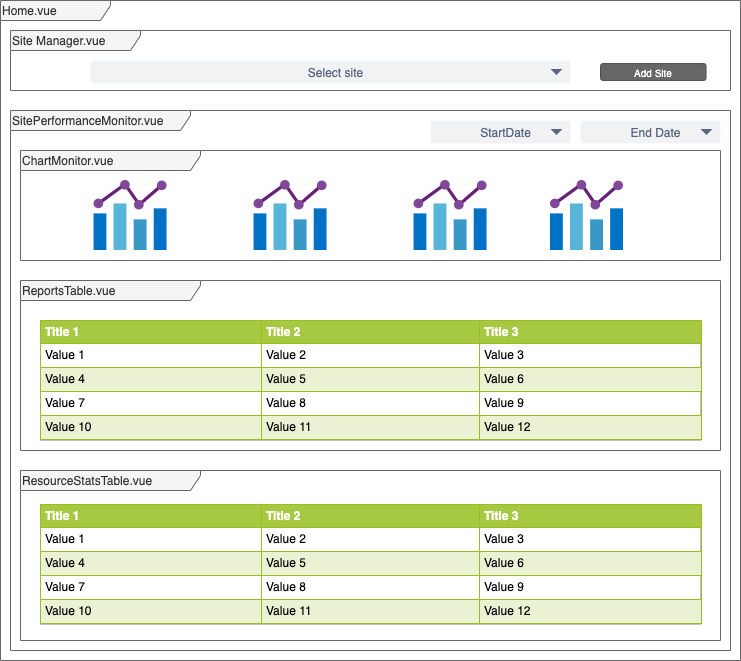

The diagram above was exported from draw.io. Its source (the exported page's mxGraphModel, read from the mxfile embedded in the PNG):
<mxGraphModel dx="946" dy="591" grid="1" gridSize="10" guides="1" tooltips="1" connect="1" arrows="1" fold="1" page="1" pageScale="1" pageWidth="827" pageHeight="1169" math="0" shadow="0">
  <root>
    <mxCell id="HS-G4yB3AuxCjQ4kdFbu-0" />
    <mxCell id="HS-G4yB3AuxCjQ4kdFbu-1" parent="HS-G4yB3AuxCjQ4kdFbu-0" />
    <mxCell id="HS-G4yB3AuxCjQ4kdFbu-2" value="Home.vue" style="shape=umlFrame;whiteSpace=wrap;html=1;width=110;height=20;swimlaneFillColor=#FFFFFF;fillColor=#f5f5f5;strokeColor=#666666;fontColor=#333333;align=left;" parent="HS-G4yB3AuxCjQ4kdFbu-1" vertex="1">
      <mxGeometry x="44" y="80" width="740" height="660" as="geometry" />
    </mxCell>
    <mxCell id="HS-G4yB3AuxCjQ4kdFbu-5" value="SitePerformanceMonitor.vue" style="shape=umlFrame;whiteSpace=wrap;html=1;width=180;height=20;swimlaneFillColor=#FFFFFF;fillColor=#f5f5f5;strokeColor=#666666;fontColor=#333333;align=left;" parent="HS-G4yB3AuxCjQ4kdFbu-1" vertex="1">
      <mxGeometry x="54" y="190" width="720" height="540" as="geometry" />
    </mxCell>
    <mxCell id="HS-G4yB3AuxCjQ4kdFbu-6" value="Site Manager.vue" style="shape=umlFrame;whiteSpace=wrap;html=1;width=130;height=20;swimlaneFillColor=#FFFFFF;fillColor=#f5f5f5;strokeColor=#666666;fontColor=#333333;align=left;" parent="HS-G4yB3AuxCjQ4kdFbu-1" vertex="1">
      <mxGeometry x="54" y="110" width="720" height="60" as="geometry" />
    </mxCell>
    <mxCell id="HS-G4yB3AuxCjQ4kdFbu-7" value="ChartMonitor.vue" style="shape=umlFrame;whiteSpace=wrap;html=1;width=180;height=20;swimlaneFillColor=#FFFFFF;fillColor=#f5f5f5;strokeColor=#666666;fontColor=#333333;align=left;" parent="HS-G4yB3AuxCjQ4kdFbu-1" vertex="1">
      <mxGeometry x="64" y="230" width="700" height="110" as="geometry" />
    </mxCell>
    <mxCell id="HS-G4yB3AuxCjQ4kdFbu-8" value="" style="aspect=fixed;html=1;points=[];align=center;image;fontSize=12;image=img/lib/mscae/Chart.svg;fillColor=#FFFFFF;gradientColor=none;" parent="HS-G4yB3AuxCjQ4kdFbu-1" vertex="1">
      <mxGeometry x="137.54" y="260" width="72.92" height="70" as="geometry" />
    </mxCell>
    <mxCell id="HS-G4yB3AuxCjQ4kdFbu-9" value="" style="aspect=fixed;html=1;points=[];align=center;image;fontSize=12;image=img/lib/mscae/Chart.svg;fillColor=#FFFFFF;gradientColor=none;" parent="HS-G4yB3AuxCjQ4kdFbu-1" vertex="1">
      <mxGeometry x="297.54" y="260" width="72.92" height="70" as="geometry" />
    </mxCell>
    <mxCell id="HS-G4yB3AuxCjQ4kdFbu-10" value="" style="aspect=fixed;html=1;points=[];align=center;image;fontSize=12;image=img/lib/mscae/Chart.svg;fillColor=#FFFFFF;gradientColor=none;" parent="HS-G4yB3AuxCjQ4kdFbu-1" vertex="1">
      <mxGeometry x="457.54" y="260" width="72.92" height="70" as="geometry" />
    </mxCell>
    <mxCell id="HS-G4yB3AuxCjQ4kdFbu-11" value="" style="aspect=fixed;html=1;points=[];align=center;image;fontSize=12;image=img/lib/mscae/Chart.svg;fillColor=#FFFFFF;gradientColor=none;" parent="HS-G4yB3AuxCjQ4kdFbu-1" vertex="1">
      <mxGeometry x="594" y="260" width="72.92" height="70" as="geometry" />
    </mxCell>
    <mxCell id="HS-G4yB3AuxCjQ4kdFbu-41" value="ReportsTable.vue" style="shape=umlFrame;whiteSpace=wrap;html=1;width=180;height=20;swimlaneFillColor=#FFFFFF;fillColor=#f5f5f5;strokeColor=#666666;fontColor=#333333;align=left;" parent="HS-G4yB3AuxCjQ4kdFbu-1" vertex="1">
      <mxGeometry x="64" y="360" width="700" height="170" as="geometry" />
    </mxCell>
    <mxCell id="HS-G4yB3AuxCjQ4kdFbu-40" value="&lt;table border=&quot;1&quot; width=&quot;100%&quot; height=&quot;100%&quot; cellpadding=&quot;4&quot; style=&quot;width:100%;height:100%;border-collapse:collapse;&quot;&gt;&lt;tr style=&quot;background-color:#A7C942;color:#ffffff;border:1px solid #98bf21;&quot;&gt;&lt;th align=&quot;left&quot;&gt;Title 1&lt;/th&gt;&lt;th align=&quot;left&quot;&gt;Title 2&lt;/th&gt;&lt;th align=&quot;left&quot;&gt;Title 3&lt;/th&gt;&lt;/tr&gt;&lt;tr style=&quot;border:1px solid #98bf21;&quot;&gt;&lt;td&gt;Value 1&lt;/td&gt;&lt;td&gt;Value 2&lt;/td&gt;&lt;td&gt;Value 3&lt;/td&gt;&lt;/tr&gt;&lt;tr style=&quot;background-color:#EAF2D3;border:1px solid #98bf21;&quot;&gt;&lt;td&gt;Value 4&lt;/td&gt;&lt;td&gt;Value 5&lt;/td&gt;&lt;td&gt;Value 6&lt;/td&gt;&lt;/tr&gt;&lt;tr style=&quot;border:1px solid #98bf21;&quot;&gt;&lt;td&gt;Value 7&lt;/td&gt;&lt;td&gt;Value 8&lt;/td&gt;&lt;td&gt;Value 9&lt;/td&gt;&lt;/tr&gt;&lt;tr style=&quot;background-color:#EAF2D3;border:1px solid #98bf21;&quot;&gt;&lt;td&gt;Value 10&lt;/td&gt;&lt;td&gt;Value 11&lt;/td&gt;&lt;td&gt;Value 12&lt;/td&gt;&lt;/tr&gt;&lt;/table&gt;" style="text;html=1;strokeColor=#c0c0c0;fillColor=#ffffff;overflow=fill;rounded=0;align=left;" parent="HS-G4yB3AuxCjQ4kdFbu-1" vertex="1">
      <mxGeometry x="84" y="400" width="660" height="120" as="geometry" />
    </mxCell>
    <mxCell id="HS-G4yB3AuxCjQ4kdFbu-42" value="ResourceStatsTable.vue" style="shape=umlFrame;whiteSpace=wrap;html=1;width=180;height=20;swimlaneFillColor=#FFFFFF;fillColor=#f5f5f5;strokeColor=#666666;fontColor=#333333;align=left;" parent="HS-G4yB3AuxCjQ4kdFbu-1" vertex="1">
      <mxGeometry x="64" y="550" width="700" height="170" as="geometry" />
    </mxCell>
    <mxCell id="HS-G4yB3AuxCjQ4kdFbu-43" value="&lt;table border=&quot;1&quot; width=&quot;100%&quot; height=&quot;100%&quot; cellpadding=&quot;4&quot; style=&quot;width:100%;height:100%;border-collapse:collapse;&quot;&gt;&lt;tr style=&quot;background-color:#A7C942;color:#ffffff;border:1px solid #98bf21;&quot;&gt;&lt;th align=&quot;left&quot;&gt;Title 1&lt;/th&gt;&lt;th align=&quot;left&quot;&gt;Title 2&lt;/th&gt;&lt;th align=&quot;left&quot;&gt;Title 3&lt;/th&gt;&lt;/tr&gt;&lt;tr style=&quot;border:1px solid #98bf21;&quot;&gt;&lt;td&gt;Value 1&lt;/td&gt;&lt;td&gt;Value 2&lt;/td&gt;&lt;td&gt;Value 3&lt;/td&gt;&lt;/tr&gt;&lt;tr style=&quot;background-color:#EAF2D3;border:1px solid #98bf21;&quot;&gt;&lt;td&gt;Value 4&lt;/td&gt;&lt;td&gt;Value 5&lt;/td&gt;&lt;td&gt;Value 6&lt;/td&gt;&lt;/tr&gt;&lt;tr style=&quot;border:1px solid #98bf21;&quot;&gt;&lt;td&gt;Value 7&lt;/td&gt;&lt;td&gt;Value 8&lt;/td&gt;&lt;td&gt;Value 9&lt;/td&gt;&lt;/tr&gt;&lt;tr style=&quot;background-color:#EAF2D3;border:1px solid #98bf21;&quot;&gt;&lt;td&gt;Value 10&lt;/td&gt;&lt;td&gt;Value 11&lt;/td&gt;&lt;td&gt;Value 12&lt;/td&gt;&lt;/tr&gt;&lt;/table&gt;" style="text;html=1;strokeColor=#c0c0c0;fillColor=#ffffff;overflow=fill;rounded=0;align=left;" parent="HS-G4yB3AuxCjQ4kdFbu-1" vertex="1">
      <mxGeometry x="84" y="584" width="660" height="120" as="geometry" />
    </mxCell>
    <mxCell id="HS-G4yB3AuxCjQ4kdFbu-45" value="End Date" style="rounded=1;fillColor=#F1F2F4;strokeColor=none;html=1;fontColor=#596780;align=center;fontSize=12;spacingLeft=10" parent="HS-G4yB3AuxCjQ4kdFbu-1" vertex="1">
      <mxGeometry x="624" y="200" width="140" height="23" as="geometry" />
    </mxCell>
    <mxCell id="HS-G4yB3AuxCjQ4kdFbu-46" value="" style="shape=triangle;direction=south;fillColor=#596780;strokeColor=none;html=1" parent="HS-G4yB3AuxCjQ4kdFbu-45" vertex="1">
      <mxGeometry x="1" y="0.5" width="12" height="6" relative="1" as="geometry">
        <mxPoint x="-20" y="-3" as="offset" />
      </mxGeometry>
    </mxCell>
    <mxCell id="HS-G4yB3AuxCjQ4kdFbu-47" value="StartDate" style="rounded=1;fillColor=#F1F2F4;strokeColor=none;html=1;fontColor=#596780;align=center;fontSize=12;spacingLeft=10" parent="HS-G4yB3AuxCjQ4kdFbu-1" vertex="1">
      <mxGeometry x="474" y="200" width="140" height="23" as="geometry" />
    </mxCell>
    <mxCell id="HS-G4yB3AuxCjQ4kdFbu-48" value="" style="shape=triangle;direction=south;fillColor=#596780;strokeColor=none;html=1" parent="HS-G4yB3AuxCjQ4kdFbu-47" vertex="1">
      <mxGeometry x="1" y="0.5" width="12" height="6" relative="1" as="geometry">
        <mxPoint x="-20" y="-3" as="offset" />
      </mxGeometry>
    </mxCell>
    <mxCell id="HS-G4yB3AuxCjQ4kdFbu-49" value="Select site" style="rounded=1;fillColor=#F1F2F4;strokeColor=none;html=1;fontColor=#596780;align=center;fontSize=12;spacingLeft=10" parent="HS-G4yB3AuxCjQ4kdFbu-1" vertex="1">
      <mxGeometry x="134" y="140" width="480" height="23" as="geometry" />
    </mxCell>
    <mxCell id="HS-G4yB3AuxCjQ4kdFbu-50" value="" style="shape=triangle;direction=south;fillColor=#596780;strokeColor=none;html=1" parent="HS-G4yB3AuxCjQ4kdFbu-49" vertex="1">
      <mxGeometry x="1" y="0.5" width="12" height="6" relative="1" as="geometry">
        <mxPoint x="-20" y="-3" as="offset" />
      </mxGeometry>
    </mxCell>
    <mxCell id="HS-G4yB3AuxCjQ4kdFbu-52" value="Add Site" style="rounded=1;html=1;shadow=0;dashed=0;whiteSpace=wrap;fontSize=10;fillColor=#666666;align=center;strokeColor=#4D4D4D;fontColor=#ffffff;" parent="HS-G4yB3AuxCjQ4kdFbu-1" vertex="1">
      <mxGeometry x="644" y="143.06" width="105.5" height="16.88" as="geometry" />
    </mxCell>
  </root>
</mxGraphModel>